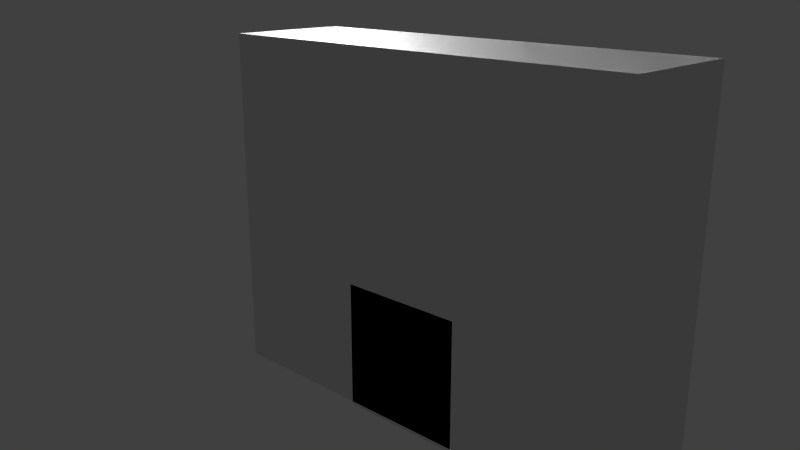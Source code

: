 # Source: secret_room_ne_furniture.blend  (saved by Blender 2.74.0; exported with 4.5.12 LTS)
import bpy
from mathutils import Matrix  # noqa: F401  (used for matrix-valued properties, if any)

bpy.ops.wm.read_factory_settings(use_empty=True)
scene = bpy.context.scene
scene.name = 'Scene'

# ---- collections
col_collection_1 = bpy.data.collections.new('Collection 1'); scene.collection.children.link(col_collection_1)
col_collection_6 = bpy.data.collections.new('Collection 6'); scene.collection.children.link(col_collection_6)
col_collection_19 = bpy.data.collections.new('Collection 19'); scene.collection.children.link(col_collection_19)
col_collection_20 = bpy.data.collections.new('Collection 20'); scene.collection.children.link(col_collection_20)

# ---- materials (node trees are filled in below, after node groups)
mat_secret_room_ne_wall_n = bpy.data.materials.new('secret_room_ne_wall_n')
mat_secret_room_ne_wall_n.alpha_threshold = 0.0
mat_secret_room_ne_wall_n.use_transparent_shadow = False
mat_secret_room_ne_wall_n.roughness = 0.5
mat_secret_room_ne_wall_w = bpy.data.materials.new('secret_room_ne_wall_w')
mat_secret_room_ne_wall_w.alpha_threshold = 0.0
mat_secret_room_ne_wall_w.use_transparent_shadow = False
mat_secret_room_ne_wall_w.roughness = 0.5
mat_secret_room_ne_wall_w.specular_intensity = 0.0
mat_secret_room_ne_wall_s = bpy.data.materials.new('secret_room_ne_wall_s')
mat_secret_room_ne_wall_s.alpha_threshold = 0.0
mat_secret_room_ne_wall_s.use_transparent_shadow = False
mat_secret_room_ne_wall_s.roughness = 0.5
mat_secret_room_ne_wall_s.specular_intensity = 0.0
mat_secret_room_ne_wall_e = bpy.data.materials.new('secret_room_ne_wall_e')
mat_secret_room_ne_wall_e.alpha_threshold = 0.0
mat_secret_room_ne_wall_e.use_transparent_shadow = False
mat_secret_room_ne_wall_e.roughness = 0.5
mat_secret_room_ne_wall_e.specular_intensity = 0.0

# ---- material node trees

# ---- world
world_world = bpy.data.worlds.new('World'); scene.world = world_world
world_world.color = (0.05088, 0.05088, 0.05088)
world_world.use_sun_shadow = False
world_world.sun_shadow_jitter_overblur = 0.0
world_world.cycles.sampling_method = 'MANUAL'
world_world.cycles.sample_map_resolution = 256

# ---- cameras
cam_camera = bpy.data.cameras.new('Camera')
cam_camera.clip_end = 100.0
cam_camera.lens = 35.0
cam_camera.sensor_width = 32.0
cam_camera.sensor_height = 18.0
cam_camera.display_size = 2.0
cam_camera.dof.focus_distance = 0.0
cam_camera.dof.aperture_fstop = 128.0

# ---- lights
light_point_001 = bpy.data.lights.new('Point.001', 'POINT')
light_point_001.transmission_factor = 0.0
light_point_001.energy = 200.0
light_point_001.shadow_buffer_clip_start = 0.5
light_point_001.shadow_soft_size = 0.1
light_point_001.shadow_maximum_resolution = 0.006
light_point_001.use_absolute_resolution = True
light_point_001.cycles.use_multiple_importance_sampling = False
light_point = bpy.data.lights.new('Point', 'POINT')
light_point.transmission_factor = 0.0
light_point.energy = 100.0
light_point.shadow_buffer_clip_start = 0.5
light_point.shadow_soft_size = 0.1
light_point.shadow_maximum_resolution = 0.006
light_point.use_absolute_resolution = True
light_point.cycles.use_multiple_importance_sampling = False

# ---- meshes
me_cube = bpy.data.meshes.new('Cube')
me_cube.from_pydata([(-1.0, -1.0, -1.0), (-1.0, -1.0, 1.0), (-1.0, 1.0, -1.0), (-1.0, 1.0, 1.0), (1.0, -1.0, -1.0), (1.0, -1.0, 1.0), (1.0, 1.0, -1.0), (1.0, 1.0, 1.0)], [], [(1, 3, 2, 0), (3, 7, 6, 2), (7, 5, 4, 6), (5, 1, 0, 4), (0, 2, 6, 4), (5, 7, 3, 1)])
me_cube.use_remesh_preserve_volume = False
me_cube.use_remesh_preserve_attributes = False
me_cube.use_mirror_vertex_groups = False
me_cube.update()
me_cube_392 = bpy.data.meshes.new('Cube.392')
me_cube_392.from_pydata([(-0.8237, -0.04575, -1.785), (-0.8237, -0.04575, 1.785), (-0.8237, 0.04575, -1.785), (-0.8237, 0.04575, 1.785), (0.8237, -0.04575, -1.785), (0.8237, -0.04575, 1.785), (0.8237, 0.04575, -1.785), (0.8237, 0.04575, 1.785)], [], [(1, 3, 2, 0), (3, 7, 6, 2), (7, 5, 4, 6), (5, 1, 0, 4), (0, 2, 6, 4), (5, 7, 3, 1)])
_uv = me_cube_392.uv_layers.new(name='UVMap')
_uv.uv.foreach_set('vector', [0.01254, 0.9999, 5.175e-05, 0.9999, 4.999e-05, 0.5125, 0.01254, 0.5125, 0.01254, 0.01254, 0.2375, 0.01254, 0.2375, 0.5, 0.01254, 0.5, 0.2499, 0.9999, 0.2375, 0.9999, 0.2375, 0.5125, 0.2499, 0.5125, 0.2375, 0.9999, 0.01254, 0.9999, 0.01254, 0.5125, 0.2375, 0.5125, 0.01254, 0.5125, 0.01254, 0.5, 0.2375, 0.5, 0.2375, 0.5125, 0.2375, 4.999e-05, 0.2375, 0.01254, 0.01254, 0.01254, 0.01254, 5.031e-05])
me_cube_392.use_remesh_preserve_volume = False
me_cube_392.use_remesh_preserve_attributes = False
me_cube_392.use_mirror_vertex_groups = False
me_cube_392.update()
me_cube_401 = bpy.data.meshes.new('Cube.401')
me_cube_401.from_pydata([(1.0, 3.473, -2.235), (1.0, -3.473, -2.235), (1.0, 3.473, 3.239), (1.0, -3.473, 3.239)], [], [(2, 0, 1, 3)])
me_cube_401.polygons.foreach_set('material_index', [3])
_uv = me_cube_401.uv_layers.new(name='UVMap')
_uv.uv.foreach_set('vector', [9.978e-05, 0.997, 0.0001001, 9.978e-05, 0.9999, 9.99e-05, 0.9999, 0.997])
me_cube_401.materials.append(mat_secret_room_ne_wall_n)
me_cube_401.materials.append(mat_secret_room_ne_wall_w)
me_cube_401.materials.append(mat_secret_room_ne_wall_s)
me_cube_401.materials.append(mat_secret_room_ne_wall_e)
me_cube_401.use_remesh_preserve_volume = False
me_cube_401.use_remesh_preserve_attributes = False
me_cube_401.use_mirror_vertex_groups = False
me_cube_401.update()
me_cube_053 = bpy.data.meshes.new('Cube.053')
me_cube_053.from_pydata([(-1.0, 3.473, -2.235), (1.0, 3.473, -2.235), (-1.0, 3.473, 3.239), (1.0, 3.473, 3.239), (-1.0, 3.473, 1.31), (1.0, 3.473, 1.31), (-0.8233, 3.473, 3.239), (0.8233, 3.473, 3.239), (0.8233, 3.473, -2.235), (-0.8233, 3.473, -2.235), (-0.8233, 3.473, 1.31), (0.8233, 3.473, 1.31)], [], [(11, 8, 1, 5), (7, 11, 5, 3), (2, 4, 10, 6), (6, 10, 11, 7), (4, 0, 9, 10)])
_uv = me_cube_053.uv_layers.new(name='UVMap')
_uv.uv.foreach_set('vector', [0.9056, 0.6477, 0.9056, 9.965e-05, 0.9934, 9.965e-05, 0.9934, 0.6477, 0.9056, 0.9999, 0.9056, 0.6477, 0.9934, 0.6477, 0.9934, 0.9999, 0.0001034, 0.9999, 0.0001021, 0.6477, 0.08788, 0.6477, 0.08788, 0.9999, 0.08788, 0.9999, 0.08788, 0.6477, 0.9056, 0.6477, 0.9056, 0.9999, 0.0001021, 0.6477, 9.965e-05, 0.0001159, 0.08788, 0.0001159, 0.08788, 0.6477])
me_cube_053.materials.append(mat_secret_room_ne_wall_n)
me_cube_053.materials.append(mat_secret_room_ne_wall_w)
me_cube_053.materials.append(mat_secret_room_ne_wall_s)
me_cube_053.materials.append(mat_secret_room_ne_wall_e)
me_cube_053.use_remesh_preserve_volume = False
me_cube_053.use_remesh_preserve_attributes = False
me_cube_053.use_mirror_vertex_groups = False
me_cube_053.update()
me_cube_403 = bpy.data.meshes.new('Cube.403')
me_cube_403.from_pydata([(-1.0, -3.473, -2.235), (1.0, -3.473, -2.235), (-1.0, -3.473, 3.239), (1.0, -3.473, 3.239)], [], [(3, 1, 0, 2)])
me_cube_403.polygons.foreach_set('material_index', [2])
_uv = me_cube_403.uv_layers.new(name='UVMap')
_uv.uv.foreach_set('vector', [9.953e-05, 0.991, 9.974e-05, 9.961e-05, 0.9999, 9.953e-05, 0.9999, 0.991])
me_cube_403.materials.append(mat_secret_room_ne_wall_n)
me_cube_403.materials.append(mat_secret_room_ne_wall_w)
me_cube_403.materials.append(mat_secret_room_ne_wall_s)
me_cube_403.materials.append(mat_secret_room_ne_wall_e)
me_cube_403.use_remesh_preserve_volume = False
me_cube_403.use_remesh_preserve_attributes = False
me_cube_403.use_mirror_vertex_groups = False
me_cube_403.update()
me_cube_402 = bpy.data.meshes.new('Cube.402')
me_cube_402.from_pydata([(-1.0, -3.473, -2.235), (-1.0, 3.473, -2.235), (-1.0, -3.473, 3.239), (-1.0, 3.473, 3.239)], [], [(2, 0, 1, 3)])
me_cube_402.polygons.foreach_set('material_index', [1])
_uv = me_cube_402.uv_layers.new(name='UVMap')
_uv.uv.foreach_set('vector', [9.958e-05, 0.992, 9.963e-05, 9.958e-05, 0.9999, 9.958e-05, 0.9999, 0.992])
me_cube_402.materials.append(mat_secret_room_ne_wall_n)
me_cube_402.materials.append(mat_secret_room_ne_wall_w)
me_cube_402.materials.append(mat_secret_room_ne_wall_s)
me_cube_402.materials.append(mat_secret_room_ne_wall_e)
me_cube_402.use_remesh_preserve_volume = False
me_cube_402.use_remesh_preserve_attributes = False
me_cube_402.use_mirror_vertex_groups = False
me_cube_402.update()

# ---- objects
ob_cube = bpy.data.objects.new('Cube', me_cube)
ob_secret_room_ne = bpy.data.objects.new('secret_room_ne', None)
ob_secret_room_ne_door = bpy.data.objects.new('secret_room_ne_door', None)
ob_secret_room_ne_door_001 = bpy.data.objects.new('secret_room_ne_door.001', me_cube_392)
ob_secret_room_ne_wall_e = bpy.data.objects.new('secret_room_ne_wall_e', me_cube_401)
ob_secret_room_ne_wall_n = bpy.data.objects.new('secret_room_ne_wall_n', me_cube_053)
ob_secret_room_ne_wall_s = bpy.data.objects.new('secret_room_ne_wall_s', me_cube_403)
ob_secret_room_ne_wall_w = bpy.data.objects.new('secret_room_ne_wall_w', me_cube_402)
ob_point_001 = bpy.data.objects.new('Point.001', light_point_001)
ob_point = bpy.data.objects.new('Point', light_point)
ob_camera = bpy.data.objects.new('Camera', cam_camera)

# ---- transforms, parenting, visibility, modifiers, constraints
ob_cube.location = (0.0, 0.0, 0.9885)
ob_cube.lineart.crease_threshold = 0.0
ob_secret_room_ne.location = (0.0, 0.0, 2.273)
ob_secret_room_ne.empty_image_offset = (0.0, 0.0)
ob_secret_room_ne.lineart.crease_threshold = 0.0
ob_secret_room_ne_door.parent = ob_secret_room_ne
ob_secret_room_ne_door.matrix_parent_inverse = Matrix(((1.0, 0.0, 0.0, -12.05), (0.0, 1.0, 0.0, -31.3), (0.0, 0.0, 1.0, -16.36), (0.0, 0.0, 0.0, 1.0)))
ob_secret_room_ne_door.location = (11.23, 34.77, 16.36)
ob_secret_room_ne_door.empty_image_offset = (0.0, 0.0)
ob_secret_room_ne_door.lineart.crease_threshold = 0.0
ob_secret_room_ne_door_001.parent = ob_secret_room_ne_door
ob_secret_room_ne_door_001.matrix_parent_inverse = Matrix(((1.0, 0.0, 0.0, -11.23), (0.0, 1.0, 0.0, -34.77), (0.0, 0.0, 1.0, -16.36), (0.0, 0.0, 0.0, 1.0)))
ob_secret_room_ne_door_001.location = (12.06, 34.78, 15.9)
ob_secret_room_ne_door_001.display_type = 'WIRE'
ob_secret_room_ne_door_001.lineart.crease_threshold = 0.0
_vg = ob_secret_room_ne_door_001.vertex_groups.new(name='Group')
_vg.add([0, 1, 2, 3, 4, 5, 6, 7], 1.0, 'REPLACE')
_vg = ob_secret_room_ne_door_001.vertex_groups.new(name='secret_room_nw_door_bone')
_vg = ob_secret_room_ne_door_001.vertex_groups.new(name='secret_room_ne_door_bone')
for _i, _w in zip([0, 1, 2, 3, 4, 5, 6, 7], [1.0, 1.0, 1.0, 1.0, 1.0, 1.0, 1.0, 1.0]): _vg.add([_i], _w, 'REPLACE')
_m = ob_secret_room_ne_door_001.modifiers.new('Armature', 'ARMATURE')
ob_secret_room_ne_wall_e.parent = ob_secret_room_ne
ob_secret_room_ne_wall_e.matrix_parent_inverse = Matrix(((1.0, 0.0, 0.0, -12.05), (0.0, 1.0, 0.0, -31.3), (0.0, 0.0, 1.0, -16.36), (0.0, 0.0, 0.0, 1.0)))
ob_secret_room_ne_wall_e.location = (12.05, 31.3, 16.36)
ob_secret_room_ne_wall_e.display_type = 'WIRE'
ob_secret_room_ne_wall_e.lineart.crease_threshold = 0.0
ob_secret_room_ne_wall_n.parent = ob_secret_room_ne
ob_secret_room_ne_wall_n.matrix_parent_inverse = Matrix(((1.0, 0.0, 0.0, -12.05), (0.0, 1.0, 0.0, -31.3), (0.0, 0.0, 1.0, -16.36), (0.0, 0.0, 0.0, 1.0)))
ob_secret_room_ne_wall_n.location = (12.05, 31.3, 16.36)
ob_secret_room_ne_wall_n.display_type = 'WIRE'
ob_secret_room_ne_wall_n.lineart.crease_threshold = 0.0
ob_secret_room_ne_wall_s.parent = ob_secret_room_ne
ob_secret_room_ne_wall_s.matrix_parent_inverse = Matrix(((1.0, 0.0, 0.0, -12.05), (0.0, 1.0, 0.0, -31.3), (0.0, 0.0, 1.0, -16.36), (0.0, 0.0, 0.0, 1.0)))
ob_secret_room_ne_wall_s.location = (12.05, 31.3, 16.36)
ob_secret_room_ne_wall_s.display_type = 'WIRE'
ob_secret_room_ne_wall_s.lineart.crease_threshold = 0.0
ob_secret_room_ne_wall_w.parent = ob_secret_room_ne
ob_secret_room_ne_wall_w.matrix_parent_inverse = Matrix(((1.0, 0.0, 0.0, -12.05), (0.0, 1.0, 0.0, -31.3), (0.0, 0.0, 1.0, -16.36), (0.0, 0.0, 0.0, 1.0)))
ob_secret_room_ne_wall_w.location = (12.05, 31.3, 16.36)
ob_secret_room_ne_wall_w.display_type = 'WIRE'
ob_secret_room_ne_wall_w.lineart.crease_threshold = 0.0
ob_point_001.location = (1.031, -2.173, 1.895)
ob_point_001.lineart.crease_threshold = 0.0
ob_point.location = (0.0, 2.789, 4.567)
ob_point.lineart.crease_threshold = 0.0
ob_camera.location = (-9.267, -8.02, 6.702)
ob_camera.rotation_euler = (1.27, -1.62e-05, -0.8022)
ob_camera.lineart.crease_threshold = 0.0

# ---- collection membership
col_collection_1.objects.link(ob_cube)
col_collection_6.objects.link(ob_secret_room_ne)
col_collection_6.objects.link(ob_secret_room_ne_door)
col_collection_6.objects.link(ob_secret_room_ne_door_001)
col_collection_6.objects.link(ob_secret_room_ne_wall_e)
col_collection_6.objects.link(ob_secret_room_ne_wall_n)
col_collection_6.objects.link(ob_secret_room_ne_wall_s)
col_collection_6.objects.link(ob_secret_room_ne_wall_w)
col_collection_19.objects.link(ob_point_001)
col_collection_20.objects.link(ob_point)
col_collection_20.objects.link(ob_camera)

# ---- scene / render settings (as saved in the file)
scene.camera = ob_camera
scene.frame_start = 1; scene.frame_end = 21; scene.frame_set(1)
scene.render.engine = 'BLENDER_EEVEE_NEXT'
scene.render.image_settings.color_mode = 'RGB'
scene.render.image_settings.compression = 90
scene.render.resolution_percentage = 50
scene.render.dither_intensity = 0.0
scene.render.bake_margin = 2
scene.cycles.use_denoising = False
scene.cycles.samples = 10
scene.cycles.sampling_pattern = 'TABULATED_SOBOL'
scene.cycles.light_sampling_threshold = 0.0
scene.cycles.use_adaptive_sampling = False
scene.cycles.use_light_tree = False
scene.cycles.blur_glossy = 0.0
scene.cycles.volume_bounces = 1
scene.cycles.pixel_filter_type = 'GAUSSIAN'
scene.cycles.sample_clamp_indirect = 0.0
scene.view_settings.view_transform = 'Standard'
bpy.context.view_layer.update()

